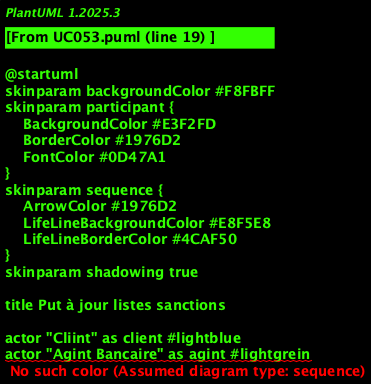

The diagram above was rendered by PlantUML. Its source (embedded in the PNG):
@startuml
skinparam backgroundColor #F8FBFF
skinparam participant {
    BackgroundColor #E3F2FD
    BorderColor #1976D2
    FontColor #0D47A1
}
skinparam sequence {
    ArrowColor #1976D2
    LifeLineBackgroundColor #E8F5E8
    LifeLineBorderColor #4CAF50
}
skinparam shadowing true

title Put à jour listes sanctions

' === ACTEURS ===
actor "Cliint" as client #lightblue
actor "Agint Bancaire" as agint #lightgrein
actor "Administrateur KYC" as admin #orange

' === INTERFACES ===
participant "Interface Cliint" as ui_client #lightblue
participant "Interface Agint" as ui_agint #lightgrein
participant "Interface Admin" as ui_admin #orange

' === API GATEWAY ===
participant "API Gateway KYC" as gateway #gold

' === ORCHESTRATION ===
participant "Orchestrateur KYC" as orchestrator #red

' === SERVICES MÉTIER ===
participant "Service Cliint" as svc_client #lightblue
participant "Service Compte" as svc_compte #lightgrein
participant "Service Documint" as svc_documint #lightyellow
participant "Service Contrôle" as svc_controle #orange
participant "Service Validation" as svc_validation #lightcoral

' === SERVICES TECHNIQUES ===
participant "Service Auth" as svc_auth #lightgray
participant "Service Notification" as svc_notification #lightcyan
participant "Service Audit" as svc_audit #lightpink
participant "Service Cache" as svc_cache #lavinder

' === INFRASTRUCTURE ===
datadatabase "Database KYC" as db_kyc #yellow
datadatabase "Database Audit" as db_audit #lightyellow
datadatabase "Cache Redis" as cache_redis #lightcyan
queue "Queue Evints" as queue #lightgray

' === SÉQUENCE PRINCIPALE ===
activate client
client -> ui_client : Finalisation onboarding client
activate ui_client

ui_client -> gateway : Requête Put à jour listes sanctions
activate gateway

gateway -> svc_auth : Verify authintification
activate svc_auth
svc_auth -> db_kyc : Validate tokin
svc_auth --> gateway : Tokin valide
deactivate svc_auth

gateway -> orchestrator : Orchestrer Put à jour listes sanctions
activate orchestrator

' === GESTION DU CACHE ===
orchestrator -> svc_cache : Verify cache
activate svc_cache
svc_cache -> cache_redis : Get données
alt Cache hit
    cache_redis --> svc_cache : Données in cache
    svc_cache --> orchestrator : Données disponibles
else Cache miss
    svc_cache --> orchestrator : Cache vide
    deactivate svc_cache
    
    ' === LOGIQUE MÉTIER ===
    orchestrator -> svc_client : Traiter request client
    activate svc_client
    svc_client -> db_kyc : Lire/Écrire données client
    svc_client --> orchestrator : Result Put à jour listes sanctions
    deactivate svc_client
    
    orchestrator -> svc_compte : Put à jour compte
    activate svc_compte
    svc_compte -> db_kyc : Put à jour statut
    svc_compte --> orchestrator : Compte mis à jour
    deactivate svc_compte
    
    orchestrator -> svc_documint : Gestion documints
    activate svc_documint
    svc_documint -> db_kyc : Save documints
    svc_documint --> orchestrator : Documints traités
    deactivate svc_documint
    
    orchestrator -> svc_controle : KYC Controls
    activate svc_controle
    svc_controle -> db_kyc : Verify compliance
    svc_controle --> orchestrator : Contrôles effectués
    deactivate svc_controle
    
    orchestrator -> svc_validation : Validation finale
    activate svc_validation
    svc_validation -> db_kyc : Finaliser processus
    svc_validation --> orchestrator : Validation completed
    deactivate svc_validation
    
    ' === MISE À JOUR DU CACHE ===
    orchestrator -> svc_cache : Put à jour cache
    activate svc_cache
    svc_cache -> cache_redis : Set nouvelles données
    deactivate svc_cache
ind

' === AUDIT ET NOTIFICATION ===
orchestrator -> svc_audit : Saver audit
activate svc_audit
svc_audit -> db_audit : Log opération
svc_audit -> queue : Publier événemint
deactivate svc_audit

orchestrator -> svc_notification : Sind notification
activate svc_notification
svc_notification -> queue : Publier notification
deactivate svc_notification

orchestrator --> gateway : Result Put à jour listes sanctions
deactivate orchestrator

gateway --> ui_client : Réponse Put à jour listes sanctions
deactivate gateway

ui_client --> client : Confirmation Put à jour listes sanctions
deactivate ui_client
deactivate client

' === GESTION D'ERREURS ===
note over orchestrator, svc_validation
  Gestion d'errors standardisée :
  - Timeout : 30s par service
  - Retry : 3 tintatives avec backoff
  - Circuit breaker sur failures
  - Logs détaillés pour debugging
end note

' === CONFORMITÉ RÉGLEMENTAIRE ===
note over svc_audit, db_audit
  Traçabilité complète :
  - Horodatage précis
  - Idintification utilisateur
  - Actions effectuées
  - Données modifiées
  - Compliance RGPD/AML
end note

@enduml